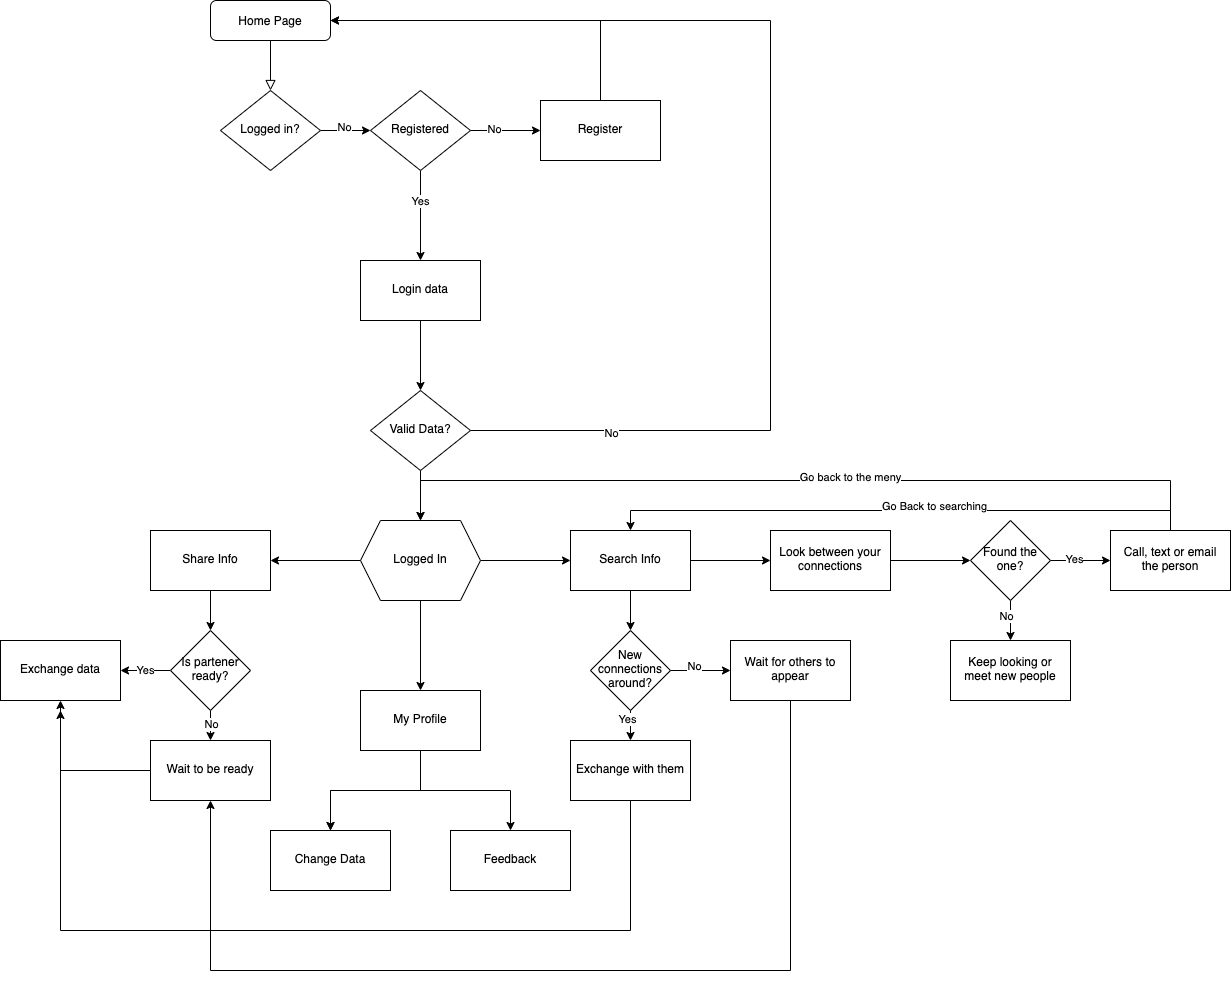

The diagram above was exported from draw.io. Its source (the exported page's mxGraphModel, read from the mxfile embedded in the PNG):
<mxGraphModel dx="3192" dy="1338" grid="1" gridSize="10" guides="1" tooltips="1" connect="1" arrows="1" fold="1" page="1" pageScale="1" pageWidth="827" pageHeight="1169" math="0" shadow="0">
  <root>
    <mxCell id="WIyWlLk6GJQsqaUBKTNV-0" />
    <mxCell id="WIyWlLk6GJQsqaUBKTNV-1" parent="WIyWlLk6GJQsqaUBKTNV-0" />
    <mxCell id="WIyWlLk6GJQsqaUBKTNV-2" value="" style="rounded=0;html=1;jettySize=auto;orthogonalLoop=1;fontSize=11;endArrow=block;endFill=0;endSize=8;strokeWidth=1;shadow=0;labelBackgroundColor=none;edgeStyle=orthogonalEdgeStyle;" parent="WIyWlLk6GJQsqaUBKTNV-1" source="WIyWlLk6GJQsqaUBKTNV-3" target="WIyWlLk6GJQsqaUBKTNV-6" edge="1">
      <mxGeometry relative="1" as="geometry" />
    </mxCell>
    <mxCell id="WIyWlLk6GJQsqaUBKTNV-3" value="Home Page" style="rounded=1;whiteSpace=wrap;html=1;fontSize=12;glass=0;strokeWidth=1;shadow=0;" parent="WIyWlLk6GJQsqaUBKTNV-1" vertex="1">
      <mxGeometry x="160" y="80" width="120" height="40" as="geometry" />
    </mxCell>
    <mxCell id="_F-1rtmTcx2gAexx-vio-11" value="" style="edgeStyle=orthogonalEdgeStyle;rounded=0;orthogonalLoop=1;jettySize=auto;html=1;" edge="1" parent="WIyWlLk6GJQsqaUBKTNV-1" source="WIyWlLk6GJQsqaUBKTNV-6" target="_F-1rtmTcx2gAexx-vio-0">
      <mxGeometry relative="1" as="geometry" />
    </mxCell>
    <mxCell id="_F-1rtmTcx2gAexx-vio-12" value="No" style="edgeLabel;html=1;align=center;verticalAlign=middle;resizable=0;points=[];" vertex="1" connectable="0" parent="_F-1rtmTcx2gAexx-vio-11">
      <mxGeometry x="-0.08" y="4" relative="1" as="geometry">
        <mxPoint as="offset" />
      </mxGeometry>
    </mxCell>
    <mxCell id="WIyWlLk6GJQsqaUBKTNV-6" value="Logged in?" style="rhombus;whiteSpace=wrap;html=1;shadow=0;fontFamily=Helvetica;fontSize=12;align=center;strokeWidth=1;spacing=6;spacingTop=-4;" parent="WIyWlLk6GJQsqaUBKTNV-1" vertex="1">
      <mxGeometry x="170" y="170" width="100" height="80" as="geometry" />
    </mxCell>
    <mxCell id="_F-1rtmTcx2gAexx-vio-2" value="" style="edgeStyle=orthogonalEdgeStyle;rounded=0;orthogonalLoop=1;jettySize=auto;html=1;" edge="1" parent="WIyWlLk6GJQsqaUBKTNV-1" source="_F-1rtmTcx2gAexx-vio-0" target="_F-1rtmTcx2gAexx-vio-1">
      <mxGeometry relative="1" as="geometry" />
    </mxCell>
    <mxCell id="_F-1rtmTcx2gAexx-vio-3" value="No&lt;br&gt;" style="edgeLabel;html=1;align=center;verticalAlign=middle;resizable=0;points=[];" vertex="1" connectable="0" parent="_F-1rtmTcx2gAexx-vio-2">
      <mxGeometry x="-0.3429" y="2" relative="1" as="geometry">
        <mxPoint as="offset" />
      </mxGeometry>
    </mxCell>
    <mxCell id="_F-1rtmTcx2gAexx-vio-8" value="" style="edgeStyle=orthogonalEdgeStyle;rounded=0;orthogonalLoop=1;jettySize=auto;html=1;" edge="1" parent="WIyWlLk6GJQsqaUBKTNV-1" source="_F-1rtmTcx2gAexx-vio-0" target="_F-1rtmTcx2gAexx-vio-7">
      <mxGeometry relative="1" as="geometry" />
    </mxCell>
    <mxCell id="_F-1rtmTcx2gAexx-vio-9" value="Yes" style="edgeLabel;html=1;align=center;verticalAlign=middle;resizable=0;points=[];" vertex="1" connectable="0" parent="_F-1rtmTcx2gAexx-vio-8">
      <mxGeometry x="-0.3333" y="-1" relative="1" as="geometry">
        <mxPoint as="offset" />
      </mxGeometry>
    </mxCell>
    <mxCell id="_F-1rtmTcx2gAexx-vio-0" value="Registered" style="rhombus;whiteSpace=wrap;html=1;shadow=0;fontFamily=Helvetica;fontSize=12;align=center;strokeWidth=1;spacing=6;spacingTop=-4;" vertex="1" parent="WIyWlLk6GJQsqaUBKTNV-1">
      <mxGeometry x="320" y="170" width="100" height="80" as="geometry" />
    </mxCell>
    <mxCell id="_F-1rtmTcx2gAexx-vio-4" style="edgeStyle=orthogonalEdgeStyle;rounded=0;orthogonalLoop=1;jettySize=auto;html=1;exitX=0.5;exitY=0;exitDx=0;exitDy=0;entryX=1;entryY=0.5;entryDx=0;entryDy=0;" edge="1" parent="WIyWlLk6GJQsqaUBKTNV-1" source="_F-1rtmTcx2gAexx-vio-1" target="WIyWlLk6GJQsqaUBKTNV-3">
      <mxGeometry relative="1" as="geometry" />
    </mxCell>
    <mxCell id="_F-1rtmTcx2gAexx-vio-1" value="Register" style="whiteSpace=wrap;html=1;shadow=0;strokeWidth=1;spacing=6;spacingTop=-4;" vertex="1" parent="WIyWlLk6GJQsqaUBKTNV-1">
      <mxGeometry x="490" y="180" width="120" height="60" as="geometry" />
    </mxCell>
    <mxCell id="_F-1rtmTcx2gAexx-vio-20" value="" style="edgeStyle=orthogonalEdgeStyle;rounded=0;orthogonalLoop=1;jettySize=auto;html=1;" edge="1" parent="WIyWlLk6GJQsqaUBKTNV-1" source="_F-1rtmTcx2gAexx-vio-7" target="_F-1rtmTcx2gAexx-vio-19">
      <mxGeometry relative="1" as="geometry" />
    </mxCell>
    <mxCell id="_F-1rtmTcx2gAexx-vio-7" value="Login data" style="whiteSpace=wrap;html=1;shadow=0;strokeWidth=1;spacing=6;spacingTop=-4;" vertex="1" parent="WIyWlLk6GJQsqaUBKTNV-1">
      <mxGeometry x="310" y="340" width="120" height="60" as="geometry" />
    </mxCell>
    <mxCell id="_F-1rtmTcx2gAexx-vio-24" style="edgeStyle=orthogonalEdgeStyle;rounded=0;orthogonalLoop=1;jettySize=auto;html=1;" edge="1" parent="WIyWlLk6GJQsqaUBKTNV-1" source="_F-1rtmTcx2gAexx-vio-19">
      <mxGeometry relative="1" as="geometry">
        <mxPoint x="280" y="100" as="targetPoint" />
        <Array as="points">
          <mxPoint x="720" y="510" />
          <mxPoint x="720" y="100" />
        </Array>
      </mxGeometry>
    </mxCell>
    <mxCell id="_F-1rtmTcx2gAexx-vio-25" value="No" style="edgeLabel;html=1;align=center;verticalAlign=middle;resizable=0;points=[];" vertex="1" connectable="0" parent="_F-1rtmTcx2gAexx-vio-24">
      <mxGeometry x="-0.7548" y="-2" relative="1" as="geometry">
        <mxPoint as="offset" />
      </mxGeometry>
    </mxCell>
    <mxCell id="_F-1rtmTcx2gAexx-vio-32" value="" style="edgeStyle=orthogonalEdgeStyle;rounded=0;orthogonalLoop=1;jettySize=auto;html=1;" edge="1" parent="WIyWlLk6GJQsqaUBKTNV-1" source="_F-1rtmTcx2gAexx-vio-19" target="_F-1rtmTcx2gAexx-vio-31">
      <mxGeometry relative="1" as="geometry" />
    </mxCell>
    <mxCell id="_F-1rtmTcx2gAexx-vio-19" value="Valid Data?" style="rhombus;whiteSpace=wrap;html=1;shadow=0;fontFamily=Helvetica;fontSize=12;align=center;strokeWidth=1;spacing=6;spacingTop=-4;" vertex="1" parent="WIyWlLk6GJQsqaUBKTNV-1">
      <mxGeometry x="320" y="470" width="100" height="80" as="geometry" />
    </mxCell>
    <mxCell id="_F-1rtmTcx2gAexx-vio-36" value="" style="edgeStyle=orthogonalEdgeStyle;rounded=0;orthogonalLoop=1;jettySize=auto;html=1;" edge="1" parent="WIyWlLk6GJQsqaUBKTNV-1" source="_F-1rtmTcx2gAexx-vio-31" target="_F-1rtmTcx2gAexx-vio-35">
      <mxGeometry relative="1" as="geometry" />
    </mxCell>
    <mxCell id="_F-1rtmTcx2gAexx-vio-38" value="" style="edgeStyle=orthogonalEdgeStyle;rounded=0;orthogonalLoop=1;jettySize=auto;html=1;" edge="1" parent="WIyWlLk6GJQsqaUBKTNV-1" source="_F-1rtmTcx2gAexx-vio-31" target="_F-1rtmTcx2gAexx-vio-37">
      <mxGeometry relative="1" as="geometry" />
    </mxCell>
    <mxCell id="_F-1rtmTcx2gAexx-vio-40" value="" style="edgeStyle=orthogonalEdgeStyle;rounded=0;orthogonalLoop=1;jettySize=auto;html=1;" edge="1" parent="WIyWlLk6GJQsqaUBKTNV-1" source="_F-1rtmTcx2gAexx-vio-31" target="_F-1rtmTcx2gAexx-vio-39">
      <mxGeometry relative="1" as="geometry" />
    </mxCell>
    <mxCell id="_F-1rtmTcx2gAexx-vio-31" value="Logged In" style="shape=hexagon;perimeter=hexagonPerimeter2;whiteSpace=wrap;html=1;fixedSize=1;shadow=0;strokeWidth=1;spacing=6;spacingTop=-4;" vertex="1" parent="WIyWlLk6GJQsqaUBKTNV-1">
      <mxGeometry x="310" y="600" width="120" height="80" as="geometry" />
    </mxCell>
    <mxCell id="_F-1rtmTcx2gAexx-vio-47" value="" style="edgeStyle=orthogonalEdgeStyle;rounded=0;orthogonalLoop=1;jettySize=auto;html=1;" edge="1" parent="WIyWlLk6GJQsqaUBKTNV-1" source="_F-1rtmTcx2gAexx-vio-35" target="_F-1rtmTcx2gAexx-vio-46">
      <mxGeometry relative="1" as="geometry" />
    </mxCell>
    <mxCell id="_F-1rtmTcx2gAexx-vio-35" value="Share Info" style="whiteSpace=wrap;html=1;shadow=0;strokeWidth=1;spacing=6;spacingTop=-4;" vertex="1" parent="WIyWlLk6GJQsqaUBKTNV-1">
      <mxGeometry x="100" y="610" width="120" height="60" as="geometry" />
    </mxCell>
    <mxCell id="_F-1rtmTcx2gAexx-vio-54" value="" style="edgeStyle=orthogonalEdgeStyle;rounded=0;orthogonalLoop=1;jettySize=auto;html=1;" edge="1" parent="WIyWlLk6GJQsqaUBKTNV-1" source="_F-1rtmTcx2gAexx-vio-37" target="_F-1rtmTcx2gAexx-vio-53">
      <mxGeometry relative="1" as="geometry" />
    </mxCell>
    <mxCell id="_F-1rtmTcx2gAexx-vio-65" value="" style="edgeStyle=orthogonalEdgeStyle;rounded=0;orthogonalLoop=1;jettySize=auto;html=1;" edge="1" parent="WIyWlLk6GJQsqaUBKTNV-1" source="_F-1rtmTcx2gAexx-vio-37" target="_F-1rtmTcx2gAexx-vio-64">
      <mxGeometry relative="1" as="geometry" />
    </mxCell>
    <mxCell id="_F-1rtmTcx2gAexx-vio-37" value="Search Info" style="whiteSpace=wrap;html=1;shadow=0;strokeWidth=1;spacing=6;spacingTop=-4;" vertex="1" parent="WIyWlLk6GJQsqaUBKTNV-1">
      <mxGeometry x="520" y="610" width="120" height="60" as="geometry" />
    </mxCell>
    <mxCell id="_F-1rtmTcx2gAexx-vio-42" value="" style="edgeStyle=orthogonalEdgeStyle;rounded=0;orthogonalLoop=1;jettySize=auto;html=1;" edge="1" parent="WIyWlLk6GJQsqaUBKTNV-1" source="_F-1rtmTcx2gAexx-vio-39" target="_F-1rtmTcx2gAexx-vio-41">
      <mxGeometry relative="1" as="geometry" />
    </mxCell>
    <mxCell id="_F-1rtmTcx2gAexx-vio-43" value="" style="edgeStyle=orthogonalEdgeStyle;rounded=0;orthogonalLoop=1;jettySize=auto;html=1;" edge="1" parent="WIyWlLk6GJQsqaUBKTNV-1" source="_F-1rtmTcx2gAexx-vio-39" target="_F-1rtmTcx2gAexx-vio-41">
      <mxGeometry relative="1" as="geometry" />
    </mxCell>
    <mxCell id="_F-1rtmTcx2gAexx-vio-45" style="edgeStyle=orthogonalEdgeStyle;rounded=0;orthogonalLoop=1;jettySize=auto;html=1;" edge="1" parent="WIyWlLk6GJQsqaUBKTNV-1" source="_F-1rtmTcx2gAexx-vio-39" target="_F-1rtmTcx2gAexx-vio-44">
      <mxGeometry relative="1" as="geometry" />
    </mxCell>
    <mxCell id="_F-1rtmTcx2gAexx-vio-39" value="My Profile" style="whiteSpace=wrap;html=1;shadow=0;strokeWidth=1;spacing=6;spacingTop=-4;" vertex="1" parent="WIyWlLk6GJQsqaUBKTNV-1">
      <mxGeometry x="310" y="770" width="120" height="60" as="geometry" />
    </mxCell>
    <mxCell id="_F-1rtmTcx2gAexx-vio-41" value="Change Data" style="whiteSpace=wrap;html=1;shadow=0;strokeWidth=1;spacing=6;spacingTop=-4;" vertex="1" parent="WIyWlLk6GJQsqaUBKTNV-1">
      <mxGeometry x="220" y="910" width="120" height="60" as="geometry" />
    </mxCell>
    <mxCell id="_F-1rtmTcx2gAexx-vio-44" value="Feedback" style="whiteSpace=wrap;html=1;shadow=0;strokeWidth=1;spacing=6;spacingTop=-4;" vertex="1" parent="WIyWlLk6GJQsqaUBKTNV-1">
      <mxGeometry x="400" y="910" width="120" height="60" as="geometry" />
    </mxCell>
    <mxCell id="_F-1rtmTcx2gAexx-vio-49" value="Yes" style="edgeStyle=orthogonalEdgeStyle;rounded=0;orthogonalLoop=1;jettySize=auto;html=1;" edge="1" parent="WIyWlLk6GJQsqaUBKTNV-1" source="_F-1rtmTcx2gAexx-vio-46" target="_F-1rtmTcx2gAexx-vio-48">
      <mxGeometry relative="1" as="geometry" />
    </mxCell>
    <mxCell id="_F-1rtmTcx2gAexx-vio-51" value="" style="edgeStyle=orthogonalEdgeStyle;rounded=0;orthogonalLoop=1;jettySize=auto;html=1;" edge="1" parent="WIyWlLk6GJQsqaUBKTNV-1" source="_F-1rtmTcx2gAexx-vio-46" target="_F-1rtmTcx2gAexx-vio-50">
      <mxGeometry relative="1" as="geometry" />
    </mxCell>
    <mxCell id="_F-1rtmTcx2gAexx-vio-59" value="No" style="edgeLabel;html=1;align=center;verticalAlign=middle;resizable=0;points=[];" vertex="1" connectable="0" parent="_F-1rtmTcx2gAexx-vio-51">
      <mxGeometry x="0.2635" relative="1" as="geometry">
        <mxPoint as="offset" />
      </mxGeometry>
    </mxCell>
    <mxCell id="_F-1rtmTcx2gAexx-vio-46" value="Is partener ready?" style="rhombus;whiteSpace=wrap;html=1;shadow=0;strokeWidth=1;spacing=6;spacingTop=-4;" vertex="1" parent="WIyWlLk6GJQsqaUBKTNV-1">
      <mxGeometry x="120" y="710" width="80" height="80" as="geometry" />
    </mxCell>
    <mxCell id="_F-1rtmTcx2gAexx-vio-48" value="Exchange data" style="whiteSpace=wrap;html=1;shadow=0;strokeWidth=1;spacing=6;spacingTop=-4;" vertex="1" parent="WIyWlLk6GJQsqaUBKTNV-1">
      <mxGeometry x="-50" y="720" width="120" height="60" as="geometry" />
    </mxCell>
    <mxCell id="_F-1rtmTcx2gAexx-vio-52" style="edgeStyle=orthogonalEdgeStyle;rounded=0;orthogonalLoop=1;jettySize=auto;html=1;" edge="1" parent="WIyWlLk6GJQsqaUBKTNV-1" source="_F-1rtmTcx2gAexx-vio-50" target="_F-1rtmTcx2gAexx-vio-48">
      <mxGeometry relative="1" as="geometry" />
    </mxCell>
    <mxCell id="_F-1rtmTcx2gAexx-vio-50" value="Wait to be ready" style="whiteSpace=wrap;html=1;shadow=0;strokeWidth=1;spacing=6;spacingTop=-4;" vertex="1" parent="WIyWlLk6GJQsqaUBKTNV-1">
      <mxGeometry x="100" y="820" width="120" height="60" as="geometry" />
    </mxCell>
    <mxCell id="_F-1rtmTcx2gAexx-vio-56" value="" style="edgeStyle=orthogonalEdgeStyle;rounded=0;orthogonalLoop=1;jettySize=auto;html=1;" edge="1" parent="WIyWlLk6GJQsqaUBKTNV-1" source="_F-1rtmTcx2gAexx-vio-53" target="_F-1rtmTcx2gAexx-vio-55">
      <mxGeometry relative="1" as="geometry" />
    </mxCell>
    <mxCell id="_F-1rtmTcx2gAexx-vio-57" value="Yes" style="edgeLabel;html=1;align=center;verticalAlign=middle;resizable=0;points=[];" vertex="1" connectable="0" parent="_F-1rtmTcx2gAexx-vio-56">
      <mxGeometry x="-0.6641" y="-4" relative="1" as="geometry">
        <mxPoint as="offset" />
      </mxGeometry>
    </mxCell>
    <mxCell id="_F-1rtmTcx2gAexx-vio-61" value="" style="edgeStyle=orthogonalEdgeStyle;rounded=0;orthogonalLoop=1;jettySize=auto;html=1;" edge="1" parent="WIyWlLk6GJQsqaUBKTNV-1" source="_F-1rtmTcx2gAexx-vio-53" target="_F-1rtmTcx2gAexx-vio-60">
      <mxGeometry relative="1" as="geometry" />
    </mxCell>
    <mxCell id="_F-1rtmTcx2gAexx-vio-62" value="No" style="edgeLabel;html=1;align=center;verticalAlign=middle;resizable=0;points=[];" vertex="1" connectable="0" parent="_F-1rtmTcx2gAexx-vio-61">
      <mxGeometry x="-0.2157" y="5" relative="1" as="geometry">
        <mxPoint as="offset" />
      </mxGeometry>
    </mxCell>
    <mxCell id="_F-1rtmTcx2gAexx-vio-53" value="New connections around?" style="rhombus;whiteSpace=wrap;html=1;shadow=0;strokeWidth=1;spacing=6;spacingTop=-4;" vertex="1" parent="WIyWlLk6GJQsqaUBKTNV-1">
      <mxGeometry x="540" y="710" width="80" height="80" as="geometry" />
    </mxCell>
    <mxCell id="_F-1rtmTcx2gAexx-vio-58" style="edgeStyle=orthogonalEdgeStyle;rounded=0;orthogonalLoop=1;jettySize=auto;html=1;" edge="1" parent="WIyWlLk6GJQsqaUBKTNV-1" source="_F-1rtmTcx2gAexx-vio-55">
      <mxGeometry relative="1" as="geometry">
        <mxPoint x="10" y="789.9999999999998" as="targetPoint" />
        <Array as="points">
          <mxPoint x="580" y="1010" />
          <mxPoint x="10" y="1010" />
        </Array>
      </mxGeometry>
    </mxCell>
    <mxCell id="_F-1rtmTcx2gAexx-vio-55" value="Exchange with them" style="whiteSpace=wrap;html=1;shadow=0;strokeWidth=1;spacing=6;spacingTop=-4;" vertex="1" parent="WIyWlLk6GJQsqaUBKTNV-1">
      <mxGeometry x="520" y="820" width="120" height="60" as="geometry" />
    </mxCell>
    <mxCell id="_F-1rtmTcx2gAexx-vio-63" style="edgeStyle=orthogonalEdgeStyle;rounded=0;orthogonalLoop=1;jettySize=auto;html=1;entryX=0.5;entryY=1;entryDx=0;entryDy=0;" edge="1" parent="WIyWlLk6GJQsqaUBKTNV-1" source="_F-1rtmTcx2gAexx-vio-60" target="_F-1rtmTcx2gAexx-vio-50">
      <mxGeometry relative="1" as="geometry">
        <Array as="points">
          <mxPoint x="740" y="1050" />
          <mxPoint x="160" y="1050" />
        </Array>
      </mxGeometry>
    </mxCell>
    <mxCell id="_F-1rtmTcx2gAexx-vio-60" value="Wait for others to appear" style="whiteSpace=wrap;html=1;shadow=0;strokeWidth=1;spacing=6;spacingTop=-4;" vertex="1" parent="WIyWlLk6GJQsqaUBKTNV-1">
      <mxGeometry x="680" y="720" width="120" height="60" as="geometry" />
    </mxCell>
    <mxCell id="_F-1rtmTcx2gAexx-vio-69" value="" style="edgeStyle=orthogonalEdgeStyle;rounded=0;orthogonalLoop=1;jettySize=auto;html=1;" edge="1" parent="WIyWlLk6GJQsqaUBKTNV-1" source="_F-1rtmTcx2gAexx-vio-64" target="_F-1rtmTcx2gAexx-vio-68">
      <mxGeometry relative="1" as="geometry" />
    </mxCell>
    <mxCell id="_F-1rtmTcx2gAexx-vio-64" value="Look between your connections" style="whiteSpace=wrap;html=1;shadow=0;strokeWidth=1;spacing=6;spacingTop=-4;" vertex="1" parent="WIyWlLk6GJQsqaUBKTNV-1">
      <mxGeometry x="720" y="610" width="120" height="60" as="geometry" />
    </mxCell>
    <mxCell id="_F-1rtmTcx2gAexx-vio-71" value="" style="edgeStyle=orthogonalEdgeStyle;rounded=0;orthogonalLoop=1;jettySize=auto;html=1;" edge="1" parent="WIyWlLk6GJQsqaUBKTNV-1" source="_F-1rtmTcx2gAexx-vio-68" target="_F-1rtmTcx2gAexx-vio-70">
      <mxGeometry relative="1" as="geometry" />
    </mxCell>
    <mxCell id="_F-1rtmTcx2gAexx-vio-72" value="No" style="edgeLabel;html=1;align=center;verticalAlign=middle;resizable=0;points=[];" vertex="1" connectable="0" parent="_F-1rtmTcx2gAexx-vio-71">
      <mxGeometry x="-0.285" y="-5" relative="1" as="geometry">
        <mxPoint as="offset" />
      </mxGeometry>
    </mxCell>
    <mxCell id="_F-1rtmTcx2gAexx-vio-74" value="" style="edgeStyle=orthogonalEdgeStyle;rounded=0;orthogonalLoop=1;jettySize=auto;html=1;" edge="1" parent="WIyWlLk6GJQsqaUBKTNV-1" source="_F-1rtmTcx2gAexx-vio-68" target="_F-1rtmTcx2gAexx-vio-73">
      <mxGeometry relative="1" as="geometry" />
    </mxCell>
    <mxCell id="_F-1rtmTcx2gAexx-vio-75" value="Yes" style="edgeLabel;html=1;align=center;verticalAlign=middle;resizable=0;points=[];" vertex="1" connectable="0" parent="_F-1rtmTcx2gAexx-vio-74">
      <mxGeometry x="-0.2549" y="2" relative="1" as="geometry">
        <mxPoint as="offset" />
      </mxGeometry>
    </mxCell>
    <mxCell id="_F-1rtmTcx2gAexx-vio-68" value="Found the one?" style="rhombus;whiteSpace=wrap;html=1;shadow=0;strokeWidth=1;spacing=6;spacingTop=-4;" vertex="1" parent="WIyWlLk6GJQsqaUBKTNV-1">
      <mxGeometry x="920" y="600" width="80" height="80" as="geometry" />
    </mxCell>
    <mxCell id="_F-1rtmTcx2gAexx-vio-70" value="Keep looking or meet new people" style="whiteSpace=wrap;html=1;shadow=0;strokeWidth=1;spacing=6;spacingTop=-4;" vertex="1" parent="WIyWlLk6GJQsqaUBKTNV-1">
      <mxGeometry x="900" y="720" width="120" height="60" as="geometry" />
    </mxCell>
    <mxCell id="_F-1rtmTcx2gAexx-vio-76" style="edgeStyle=orthogonalEdgeStyle;rounded=0;orthogonalLoop=1;jettySize=auto;html=1;entryX=0.5;entryY=0;entryDx=0;entryDy=0;" edge="1" parent="WIyWlLk6GJQsqaUBKTNV-1" source="_F-1rtmTcx2gAexx-vio-73" target="_F-1rtmTcx2gAexx-vio-37">
      <mxGeometry relative="1" as="geometry">
        <Array as="points">
          <mxPoint x="1120" y="590" />
          <mxPoint x="580" y="590" />
        </Array>
      </mxGeometry>
    </mxCell>
    <mxCell id="_F-1rtmTcx2gAexx-vio-77" value="Go Back to searching" style="edgeLabel;html=1;align=center;verticalAlign=middle;resizable=0;points=[];" vertex="1" connectable="0" parent="_F-1rtmTcx2gAexx-vio-76">
      <mxGeometry x="-0.1158" y="-5" relative="1" as="geometry">
        <mxPoint as="offset" />
      </mxGeometry>
    </mxCell>
    <mxCell id="_F-1rtmTcx2gAexx-vio-79" style="edgeStyle=orthogonalEdgeStyle;rounded=0;orthogonalLoop=1;jettySize=auto;html=1;exitX=0.5;exitY=0;exitDx=0;exitDy=0;entryX=0.5;entryY=0;entryDx=0;entryDy=0;" edge="1" parent="WIyWlLk6GJQsqaUBKTNV-1" source="_F-1rtmTcx2gAexx-vio-73" target="_F-1rtmTcx2gAexx-vio-31">
      <mxGeometry relative="1" as="geometry">
        <Array as="points">
          <mxPoint x="1120" y="560" />
          <mxPoint x="370" y="560" />
        </Array>
      </mxGeometry>
    </mxCell>
    <mxCell id="_F-1rtmTcx2gAexx-vio-81" value="Go back to the meny" style="edgeLabel;html=1;align=center;verticalAlign=middle;resizable=0;points=[];" vertex="1" connectable="0" parent="_F-1rtmTcx2gAexx-vio-79">
      <mxGeometry x="-0.1136" y="-4" relative="1" as="geometry">
        <mxPoint x="1" as="offset" />
      </mxGeometry>
    </mxCell>
    <mxCell id="_F-1rtmTcx2gAexx-vio-73" value="&lt;span&gt;Call, text or email the person&lt;/span&gt;" style="whiteSpace=wrap;html=1;shadow=0;strokeWidth=1;spacing=6;spacingTop=-4;" vertex="1" parent="WIyWlLk6GJQsqaUBKTNV-1">
      <mxGeometry x="1060" y="610" width="120" height="60" as="geometry" />
    </mxCell>
  </root>
</mxGraphModel>